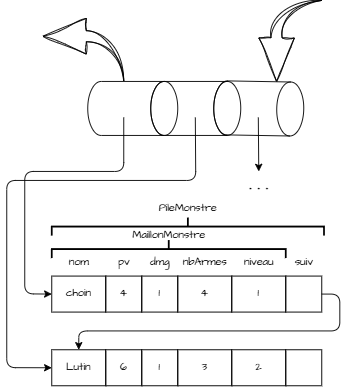

The diagram above was exported from draw.io. Its source (the exported page's mxGraphModel, read from the mxfile embedded in the PNG):
<mxGraphModel dx="797" dy="760" grid="1" gridSize="10" guides="1" tooltips="1" connect="1" arrows="1" fold="1" page="1" pageScale="1" pageWidth="827" pageHeight="1169" math="0" shadow="0">
  <root>
    <mxCell id="0" />
    <mxCell id="1" parent="0" />
    <mxCell id="m3gu7aKuR2DY_oi2SURO-1" value="" style="shape=cylinder3;whiteSpace=wrap;html=1;boundedLbl=1;backgroundOutline=1;size=15;hachureGap=4;fontFamily=Architects Daughter;fontSource=https%3A%2F%2Ffonts.googleapis.com%2Fcss%3Ffamily%3DArchitects%2BDaughter;fillColor=none;rotation=90;" vertex="1" parent="1">
      <mxGeometry x="150" y="170" width="60" height="100" as="geometry" />
    </mxCell>
    <mxCell id="m3gu7aKuR2DY_oi2SURO-2" value="" style="html=1;shadow=0;dashed=0;align=center;verticalAlign=middle;shape=mxgraph.arrows2.jumpInArrow;dy=6.2;dx=48.4;arrowHead=39.6;sketch=1;hachureGap=4;jiggle=2;curveFitting=1;fontFamily=Architects Daughter;fontSource=https%3A%2F%2Ffonts.googleapis.com%2Fcss%3Ffamily%3DArchitects%2BDaughter;rotation=0;flipV=0;flipH=1;" vertex="1" parent="1">
      <mxGeometry x="80" y="120" width="90" height="70" as="geometry" />
    </mxCell>
    <mxCell id="m3gu7aKuR2DY_oi2SURO-3" value="" style="html=1;shadow=0;dashed=0;align=center;verticalAlign=middle;shape=mxgraph.arrows2.jumpInArrow;dy=6.2;dx=48.4;arrowHead=39.6;sketch=1;hachureGap=4;jiggle=2;curveFitting=1;fontFamily=Architects Daughter;fontSource=https%3A%2F%2Ffonts.googleapis.com%2Fcss%3Ffamily%3DArchitects%2BDaughter;rotation=90;flipV=1;flipH=0;" vertex="1" parent="1">
      <mxGeometry x="310" y="110" width="90" height="70" as="geometry" />
    </mxCell>
    <mxCell id="m3gu7aKuR2DY_oi2SURO-4" value="" style="endArrow=classic;html=1;rounded=1;hachureGap=4;fontFamily=Architects Daughter;fontSource=https%3A%2F%2Ffonts.googleapis.com%2Fcss%3Ffamily%3DArchitects%2BDaughter;curved=0;entryX=0;entryY=0.5;entryDx=0;entryDy=0;" edge="1" parent="1" target="ZLkjPWsOU3fdHxl8NUG5-1">
      <mxGeometry width="50" height="50" relative="1" as="geometry">
        <mxPoint x="170" y="230" as="sourcePoint" />
        <mxPoint x="80" y="470" as="targetPoint" />
        <Array as="points">
          <mxPoint x="170" y="290" />
          <mxPoint x="60" y="290" />
          <mxPoint x="60" y="426" />
        </Array>
      </mxGeometry>
    </mxCell>
    <mxCell id="m3gu7aKuR2DY_oi2SURO-6" value="" style="shape=cylinder3;whiteSpace=wrap;html=1;boundedLbl=1;backgroundOutline=1;size=15;hachureGap=4;fontFamily=Architects Daughter;fontSource=https%3A%2F%2Ffonts.googleapis.com%2Fcss%3Ffamily%3DArchitects%2BDaughter;fillColor=none;rotation=90;" vertex="1" parent="1">
      <mxGeometry x="220" y="170" width="60" height="100" as="geometry" />
    </mxCell>
    <mxCell id="m3gu7aKuR2DY_oi2SURO-7" value="" style="shape=cylinder3;whiteSpace=wrap;html=1;boundedLbl=1;backgroundOutline=1;size=15;hachureGap=4;fontFamily=Architects Daughter;fontSource=https%3A%2F%2Ffonts.googleapis.com%2Fcss%3Ffamily%3DArchitects%2BDaughter;fillColor=none;rotation=91;" vertex="1" parent="1">
      <mxGeometry x="290" y="170" width="60" height="100" as="geometry" />
    </mxCell>
    <mxCell id="m3gu7aKuR2DY_oi2SURO-11" value="" style="endArrow=classic;html=1;rounded=1;hachureGap=4;fontFamily=Architects Daughter;fontSource=https%3A%2F%2Ffonts.googleapis.com%2Fcss%3Ffamily%3DArchitects%2BDaughter;entryX=0;entryY=0.5;entryDx=0;entryDy=0;curved=0;" edge="1" parent="1" target="ZLkjPWsOU3fdHxl8NUG5-18">
      <mxGeometry width="50" height="50" relative="1" as="geometry">
        <mxPoint x="249.52" y="230" as="sourcePoint" />
        <mxPoint x="249.52" y="300" as="targetPoint" />
        <Array as="points">
          <mxPoint x="250" y="300" />
          <mxPoint x="40" y="300" />
          <mxPoint x="40" y="508" />
        </Array>
      </mxGeometry>
    </mxCell>
    <mxCell id="m3gu7aKuR2DY_oi2SURO-12" value="" style="endArrow=classic;html=1;rounded=0;hachureGap=4;fontFamily=Architects Daughter;fontSource=https%3A%2F%2Ffonts.googleapis.com%2Fcss%3Ffamily%3DArchitects%2BDaughter;" edge="1" parent="1">
      <mxGeometry width="50" height="50" relative="1" as="geometry">
        <mxPoint x="319.52" y="230" as="sourcePoint" />
        <mxPoint x="320" y="290" as="targetPoint" />
      </mxGeometry>
    </mxCell>
    <mxCell id="ZLkjPWsOU3fdHxl8NUG5-1" value="choin" style="rounded=0;whiteSpace=wrap;html=1;hachureGap=4;fontFamily=Architects Daughter;fontSource=https%3A%2F%2Ffonts.googleapis.com%2Fcss%3Ffamily%3DArchitects%2BDaughter;fillColor=none;" vertex="1" parent="1">
      <mxGeometry x="90" y="406.25" width="60" height="40" as="geometry" />
    </mxCell>
    <mxCell id="ZLkjPWsOU3fdHxl8NUG5-2" value="4" style="rounded=0;whiteSpace=wrap;html=1;hachureGap=4;fontFamily=Architects Daughter;fontSource=https%3A%2F%2Ffonts.googleapis.com%2Fcss%3Ffamily%3DArchitects%2BDaughter;fillColor=none;" vertex="1" parent="1">
      <mxGeometry x="150" y="406.25" width="40" height="40" as="geometry" />
    </mxCell>
    <mxCell id="ZLkjPWsOU3fdHxl8NUG5-3" value="1" style="rounded=0;whiteSpace=wrap;html=1;hachureGap=4;fontFamily=Architects Daughter;fontSource=https%3A%2F%2Ffonts.googleapis.com%2Fcss%3Ffamily%3DArchitects%2BDaughter;fillColor=none;" vertex="1" parent="1">
      <mxGeometry x="190" y="406.25" width="40" height="40" as="geometry" />
    </mxCell>
    <mxCell id="ZLkjPWsOU3fdHxl8NUG5-4" value="4" style="rounded=0;whiteSpace=wrap;html=1;hachureGap=4;fontFamily=Architects Daughter;fontSource=https%3A%2F%2Ffonts.googleapis.com%2Fcss%3Ffamily%3DArchitects%2BDaughter;fillColor=none;" vertex="1" parent="1">
      <mxGeometry x="230" y="406.25" width="60" height="40" as="geometry" />
    </mxCell>
    <mxCell id="ZLkjPWsOU3fdHxl8NUG5-5" value="1" style="rounded=0;whiteSpace=wrap;html=1;hachureGap=4;fontFamily=Architects Daughter;fontSource=https%3A%2F%2Ffonts.googleapis.com%2Fcss%3Ffamily%3DArchitects%2BDaughter;fillColor=none;" vertex="1" parent="1">
      <mxGeometry x="290" y="406.25" width="60" height="40" as="geometry" />
    </mxCell>
    <mxCell id="ZLkjPWsOU3fdHxl8NUG5-6" value="nom" style="text;html=1;align=center;verticalAlign=middle;resizable=0;points=[];autosize=1;strokeColor=none;fillColor=none;fontFamily=Architects Daughter;fontSource=https%3A%2F%2Ffonts.googleapis.com%2Fcss%3Ffamily%3DArchitects%2BDaughter;" vertex="1" parent="1">
      <mxGeometry x="95" y="376.25" width="50" height="30" as="geometry" />
    </mxCell>
    <mxCell id="ZLkjPWsOU3fdHxl8NUG5-7" value="pv" style="text;html=1;align=center;verticalAlign=middle;resizable=0;points=[];autosize=1;strokeColor=none;fillColor=none;fontFamily=Architects Daughter;fontSource=https%3A%2F%2Ffonts.googleapis.com%2Fcss%3Ffamily%3DArchitects%2BDaughter;" vertex="1" parent="1">
      <mxGeometry x="150" y="376.25" width="40" height="30" as="geometry" />
    </mxCell>
    <mxCell id="ZLkjPWsOU3fdHxl8NUG5-8" value="dmg" style="text;html=1;align=center;verticalAlign=middle;resizable=0;points=[];autosize=1;strokeColor=none;fillColor=none;fontFamily=Architects Daughter;fontSource=https%3A%2F%2Ffonts.googleapis.com%2Fcss%3Ffamily%3DArchitects%2BDaughter;" vertex="1" parent="1">
      <mxGeometry x="185" y="376.25" width="50" height="30" as="geometry" />
    </mxCell>
    <mxCell id="ZLkjPWsOU3fdHxl8NUG5-9" value="nbArmes" style="text;html=1;align=center;verticalAlign=middle;resizable=0;points=[];autosize=1;strokeColor=none;fillColor=none;fontFamily=Architects Daughter;fontSource=https%3A%2F%2Ffonts.googleapis.com%2Fcss%3Ffamily%3DArchitects%2BDaughter;" vertex="1" parent="1">
      <mxGeometry x="225" y="376.25" width="70" height="30" as="geometry" />
    </mxCell>
    <mxCell id="ZLkjPWsOU3fdHxl8NUG5-10" value="niveau" style="text;html=1;align=center;verticalAlign=middle;resizable=0;points=[];autosize=1;strokeColor=none;fillColor=none;fontFamily=Architects Daughter;fontSource=https%3A%2F%2Ffonts.googleapis.com%2Fcss%3Ffamily%3DArchitects%2BDaughter;" vertex="1" parent="1">
      <mxGeometry x="290" y="376.25" width="60" height="30" as="geometry" />
    </mxCell>
    <mxCell id="ZLkjPWsOU3fdHxl8NUG5-11" value="" style="strokeWidth=2;html=1;shape=mxgraph.flowchart.annotation_2;align=left;labelPosition=right;pointerEvents=1;hachureGap=4;fontFamily=Architects Daughter;fontSource=https%3A%2F%2Ffonts.googleapis.com%2Fcss%3Ffamily%3DArchitects%2BDaughter;fillColor=none;rotation=90;" vertex="1" parent="1">
      <mxGeometry x="210" y="246.25" width="20" height="260" as="geometry" />
    </mxCell>
    <mxCell id="ZLkjPWsOU3fdHxl8NUG5-12" value="MaillonMonstre" style="text;html=1;align=center;verticalAlign=middle;resizable=0;points=[];autosize=1;strokeColor=none;fillColor=none;fontFamily=Architects Daughter;fontSource=https%3A%2F%2Ffonts.googleapis.com%2Fcss%3Ffamily%3DArchitects%2BDaughter;" vertex="1" parent="1">
      <mxGeometry x="170" y="346.25" width="100" height="30" as="geometry" />
    </mxCell>
    <mxCell id="ZLkjPWsOU3fdHxl8NUG5-13" style="edgeStyle=orthogonalEdgeStyle;rounded=1;hachureGap=4;orthogonalLoop=1;jettySize=auto;html=1;entryX=0.5;entryY=0;entryDx=0;entryDy=0;fontFamily=Architects Daughter;fontSource=https%3A%2F%2Ffonts.googleapis.com%2Fcss%3Ffamily%3DArchitects%2BDaughter;exitX=1;exitY=0.5;exitDx=0;exitDy=0;curved=0;" edge="1" parent="1" source="ZLkjPWsOU3fdHxl8NUG5-14" target="ZLkjPWsOU3fdHxl8NUG5-18">
      <mxGeometry relative="1" as="geometry" />
    </mxCell>
    <mxCell id="ZLkjPWsOU3fdHxl8NUG5-14" value="" style="rounded=0;whiteSpace=wrap;html=1;hachureGap=4;fontFamily=Architects Daughter;fontSource=https%3A%2F%2Ffonts.googleapis.com%2Fcss%3Ffamily%3DArchitects%2BDaughter;fillColor=none;" vertex="1" parent="1">
      <mxGeometry x="350" y="406.25" width="40" height="40" as="geometry" />
    </mxCell>
    <mxCell id="ZLkjPWsOU3fdHxl8NUG5-15" value="suiv" style="text;html=1;align=center;verticalAlign=middle;resizable=0;points=[];autosize=1;strokeColor=none;fillColor=none;fontFamily=Architects Daughter;fontSource=https%3A%2F%2Ffonts.googleapis.com%2Fcss%3Ffamily%3DArchitects%2BDaughter;" vertex="1" parent="1">
      <mxGeometry x="350" y="376.25" width="40" height="30" as="geometry" />
    </mxCell>
    <mxCell id="ZLkjPWsOU3fdHxl8NUG5-16" value="" style="strokeWidth=2;html=1;shape=mxgraph.flowchart.annotation_2;align=left;labelPosition=right;pointerEvents=1;hachureGap=4;fontFamily=Architects Daughter;fontSource=https%3A%2F%2Ffonts.googleapis.com%2Fcss%3Ffamily%3DArchitects%2BDaughter;fillColor=none;rotation=90;" vertex="1" parent="1">
      <mxGeometry x="231.25" y="200" width="20" height="302.5" as="geometry" />
    </mxCell>
    <mxCell id="ZLkjPWsOU3fdHxl8NUG5-17" value="PileMonstre" style="text;html=1;align=center;verticalAlign=middle;resizable=0;points=[];autosize=1;strokeColor=none;fillColor=none;fontFamily=Architects Daughter;fontSource=https%3A%2F%2Ffonts.googleapis.com%2Fcss%3Ffamily%3DArchitects%2BDaughter;" vertex="1" parent="1">
      <mxGeometry x="196.25" y="316.25" width="90" height="30" as="geometry" />
    </mxCell>
    <mxCell id="ZLkjPWsOU3fdHxl8NUG5-18" value="Lutin" style="rounded=0;whiteSpace=wrap;html=1;hachureGap=4;fontFamily=Architects Daughter;fontSource=https%3A%2F%2Ffonts.googleapis.com%2Fcss%3Ffamily%3DArchitects%2BDaughter;fillColor=none;" vertex="1" parent="1">
      <mxGeometry x="90" y="488.12" width="60" height="40" as="geometry" />
    </mxCell>
    <mxCell id="ZLkjPWsOU3fdHxl8NUG5-19" value="6" style="rounded=0;whiteSpace=wrap;html=1;hachureGap=4;fontFamily=Architects Daughter;fontSource=https%3A%2F%2Ffonts.googleapis.com%2Fcss%3Ffamily%3DArchitects%2BDaughter;fillColor=none;" vertex="1" parent="1">
      <mxGeometry x="150" y="488.12" width="40" height="40" as="geometry" />
    </mxCell>
    <mxCell id="ZLkjPWsOU3fdHxl8NUG5-20" value="1" style="rounded=0;whiteSpace=wrap;html=1;hachureGap=4;fontFamily=Architects Daughter;fontSource=https%3A%2F%2Ffonts.googleapis.com%2Fcss%3Ffamily%3DArchitects%2BDaughter;fillColor=none;" vertex="1" parent="1">
      <mxGeometry x="190" y="488.12" width="40" height="40" as="geometry" />
    </mxCell>
    <mxCell id="ZLkjPWsOU3fdHxl8NUG5-21" value="3" style="rounded=0;whiteSpace=wrap;html=1;hachureGap=4;fontFamily=Architects Daughter;fontSource=https%3A%2F%2Ffonts.googleapis.com%2Fcss%3Ffamily%3DArchitects%2BDaughter;fillColor=none;" vertex="1" parent="1">
      <mxGeometry x="230" y="488.12" width="60" height="40" as="geometry" />
    </mxCell>
    <mxCell id="ZLkjPWsOU3fdHxl8NUG5-22" value="2" style="rounded=0;whiteSpace=wrap;html=1;hachureGap=4;fontFamily=Architects Daughter;fontSource=https%3A%2F%2Ffonts.googleapis.com%2Fcss%3Ffamily%3DArchitects%2BDaughter;fillColor=none;" vertex="1" parent="1">
      <mxGeometry x="290" y="488.12" width="60" height="40" as="geometry" />
    </mxCell>
    <mxCell id="ZLkjPWsOU3fdHxl8NUG5-23" value="" style="rounded=0;whiteSpace=wrap;html=1;hachureGap=4;fontFamily=Architects Daughter;fontSource=https%3A%2F%2Ffonts.googleapis.com%2Fcss%3Ffamily%3DArchitects%2BDaughter;fillColor=none;" vertex="1" parent="1">
      <mxGeometry x="350" y="488.12" width="40" height="40" as="geometry" />
    </mxCell>
    <mxCell id="nXU9Z_Jc-VoOSiQPvIcu-1" value="&lt;b&gt;&lt;font style=&quot;font-size: 17px;&quot;&gt;. . .&lt;/font&gt;&lt;/b&gt;" style="text;html=1;align=center;verticalAlign=middle;resizable=0;points=[];autosize=1;strokeColor=none;fillColor=none;fontFamily=Architects Daughter;fontSource=https%3A%2F%2Ffonts.googleapis.com%2Fcss%3Ffamily%3DArchitects%2BDaughter;" vertex="1" parent="1">
      <mxGeometry x="300" y="290" width="40" height="30" as="geometry" />
    </mxCell>
  </root>
</mxGraphModel>